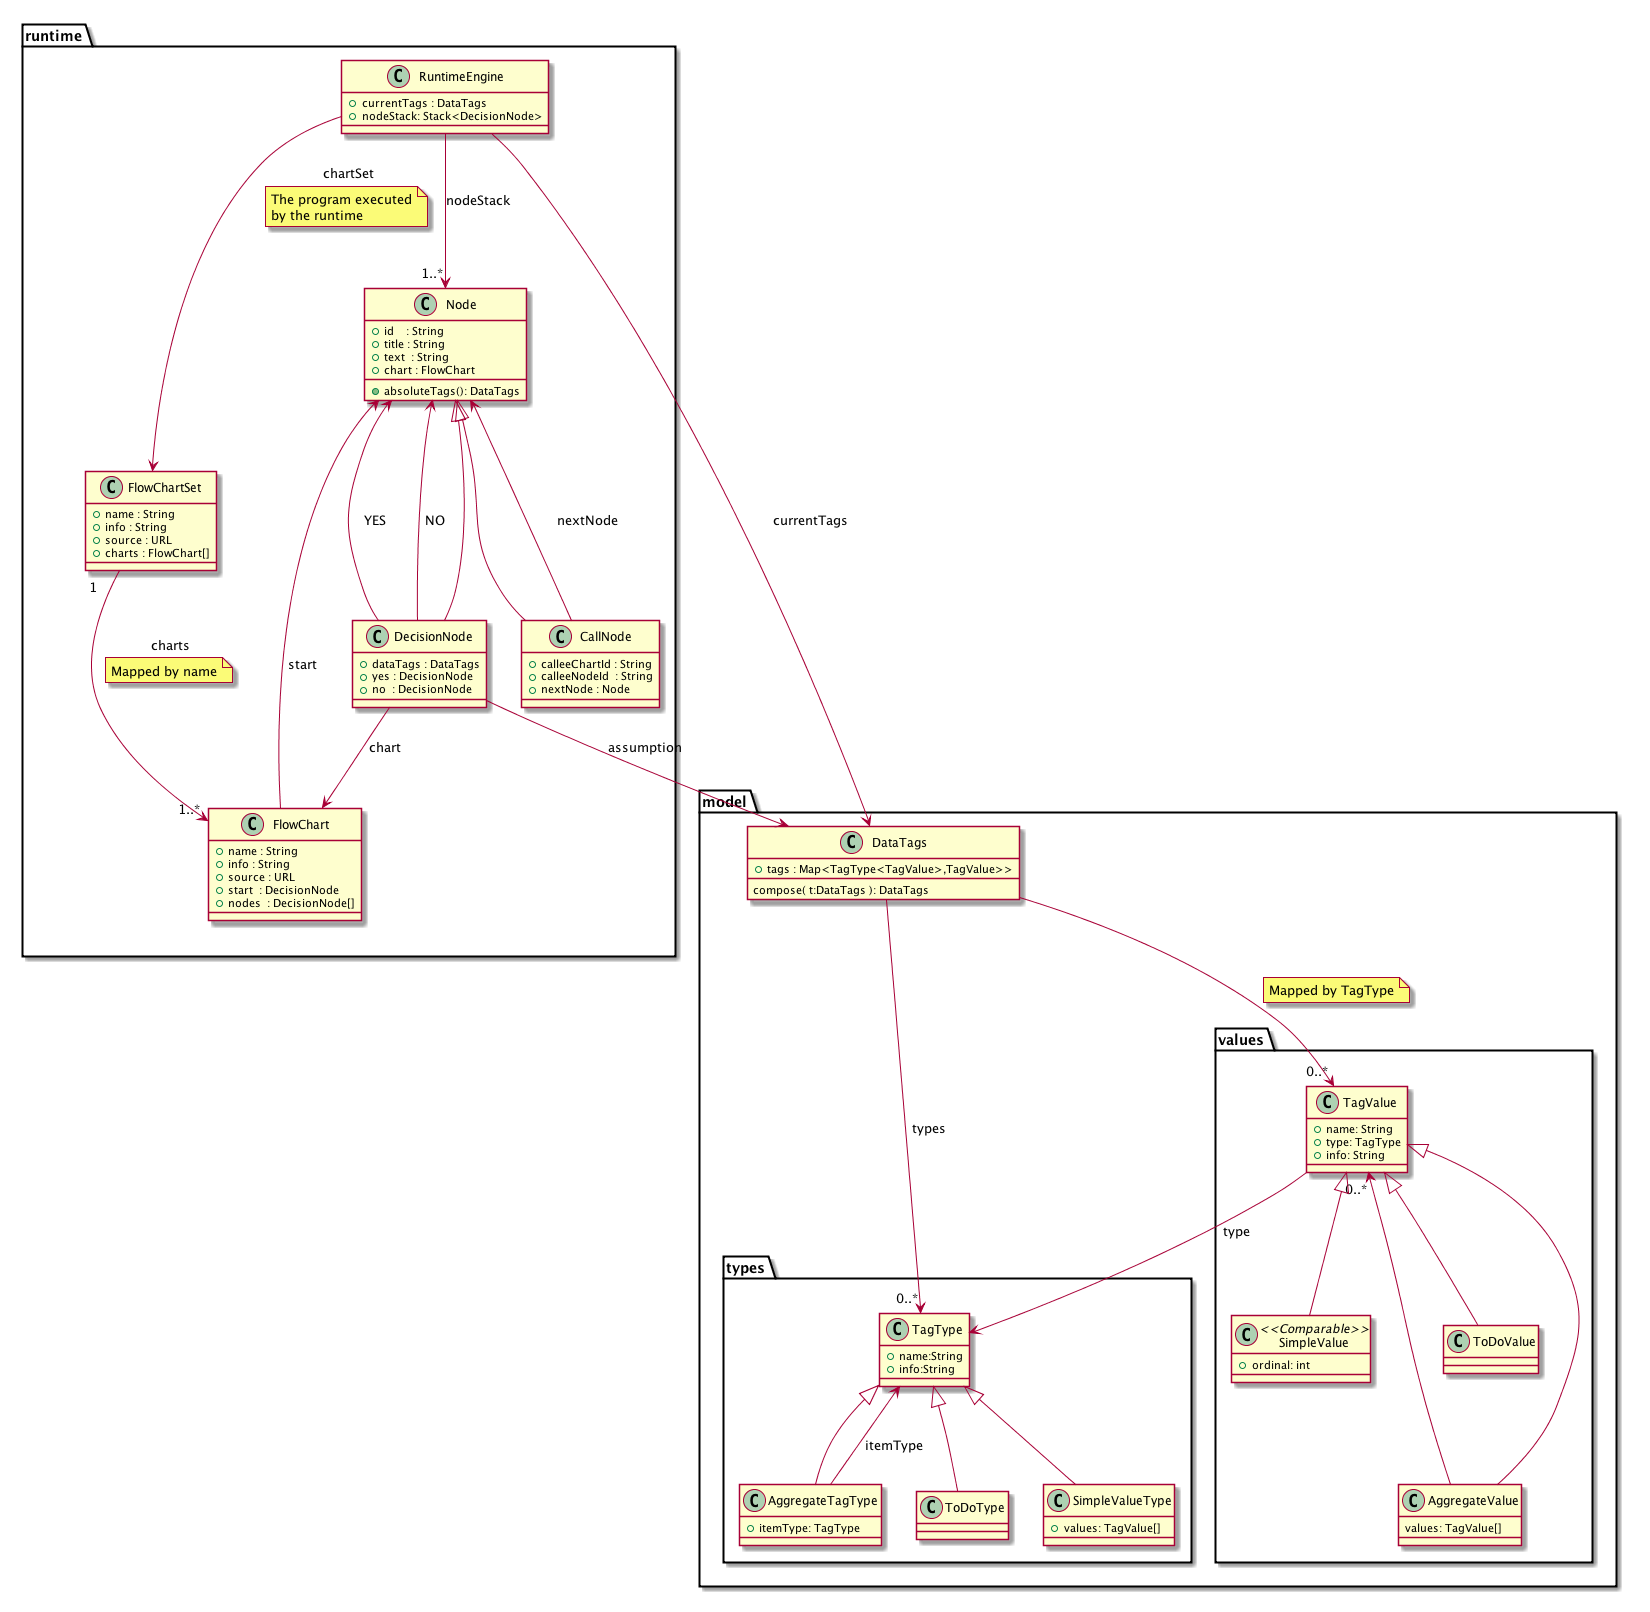

The diagram above was rendered by PlantUML. Its source (embedded in the PNG):
@startuml

package runtime {
	class RuntimeEngine {
		+ currentTags : DataTags
		+ nodeStack: Stack<DecisionNode>
	}

	class Node {
		+ id    : String
		+ title : String
		+ text  : String
		+ chart : FlowChart
		+ absoluteTags(): DataTags
	}

	class DecisionNode {
		+ dataTags : DataTags
		+ yes : DecisionNode
		+ no  : DecisionNode
	}

	class CallNode {
		+ calleeChartId : String
		+ calleeNodeId  : String
		+ nextNode : Node
	}

	class FlowChart {
		+ name : String
		+ info : String
		+ source : URL
		+ start  : DecisionNode
		+ nodes  : DecisionNode[]
	}

	class FlowChartSet {
		+ name : String
		+ info : String
		+ source : URL
		+ charts : FlowChart[]
	}
}

package model {
	class DataTags {
		+ tags : Map<TagType<TagValue>,TagValue>>
		compose( t:DataTags ): DataTags
	}

	package types {
		class TagType {
			+ name:String
			+ info:String
		}

		class ToDoType {
			
		}

		class SimpleValueType {
			+ values: TagValue[]
		}

		class AggregateTagType {
			+ itemType: TagType
		}
	}
	package values {
		class TagValue {
			+ name: String
			+ type: TagType
			+ info: String
		}

		class SimpleValue <<Comparable>> {
			+ ordinal: int
		}

		class ToDoValue {
			
		}

		class AggregateValue {
			values: TagValue[]
		}
	}
}

RuntimeEngine --> DataTags : currentTags
RuntimeEngine --> "1..*" Node : nodeStack

RuntimeEngine --> FlowChartSet : chartSet
note on link
	The program executed
	by the runtime 
end note


Node <|-- DecisionNode
Node <|-- CallNode
TagType <|-- ToDoType
TagType <|-- SimpleValueType
TagType <|-- AggregateTagType
TagValue <|-- ToDoValue
TagValue <|-- AggregateValue
TagValue <|-- SimpleValue

FlowChartSet "1" --> "1..*" FlowChart : charts
note on link: Mapped by name

FlowChart --> Node : start
CallNode --> Node : nextNode

DecisionNode --> Node: YES
DecisionNode --> Node: NO
DecisionNode --> FlowChart : chart
DecisionNode --> DataTags : assumption

DataTags --> "0..*" TagType : types
DataTags --> "0..*" TagValue 
note on link: Mapped by TagType

TagValue --> TagType : type
AggregateValue ---> "0..*" TagValue

AggregateTagType --> TagType : itemType

@enduml